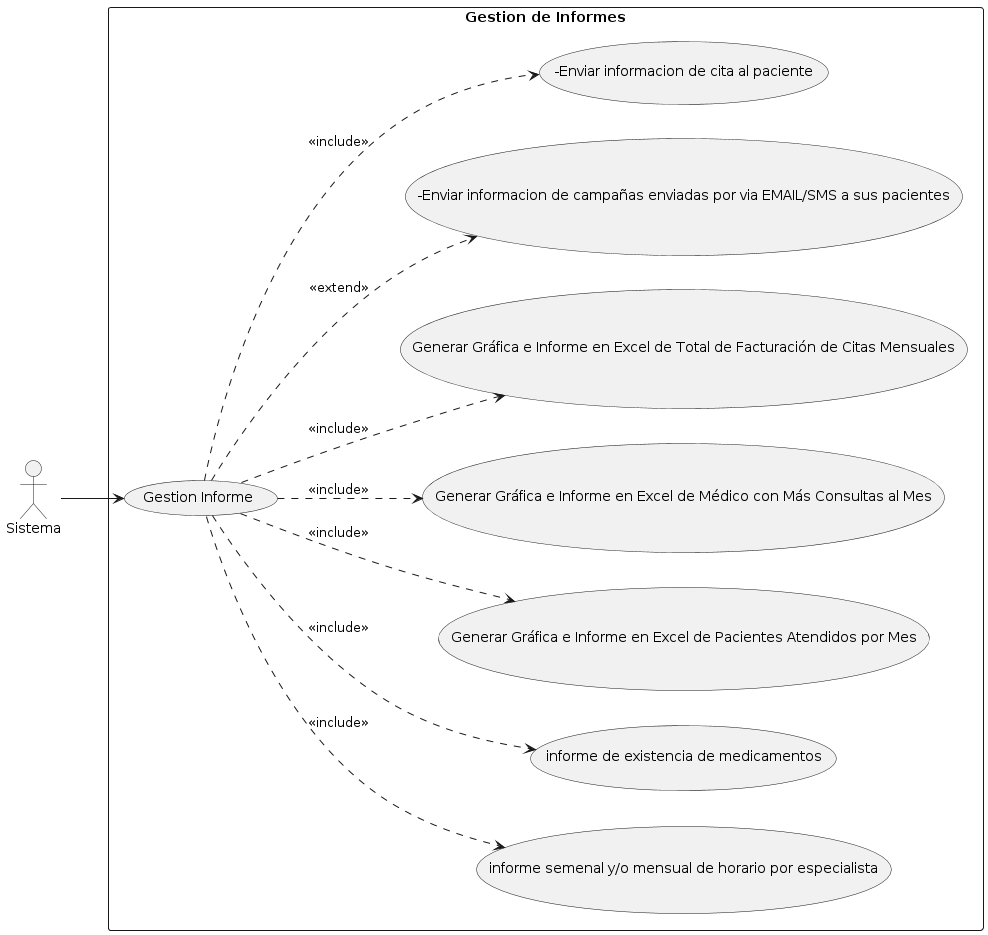

The diagram above was rendered by PlantUML. Its source (embedded in the PNG):
@startuml
left to right direction
actor Sistema as Sistema

rectangle "Gestion de Informes" {
    Sistema --> (Gestion Informe)
    (Gestion Informe) ..> (informe semenal y/o mensual de horario por especialista) : <<include>>
  (Gestion Informe) ..> (informe de existencia de medicamentos) : <<include>>
    (Gestion Informe) ..> (Generar Gráfica e Informe en Excel de Pacientes Atendidos por Mes) : <<include>>
    (Gestion Informe) ..> (Generar Gráfica e Informe en Excel de Médico con Más Consultas al Mes) : <<include>>
    (Gestion Informe) ..> (Generar Gráfica e Informe en Excel de Total de Facturación de Citas Mensuales) : <<include>>
  (Gestion Informe) ..> (-Enviar informacion de campañas enviadas por via EMAIL/SMS a sus pacientes) : <<extend>>
  (Gestion Informe) ..> (-Enviar informacion de cita al paciente) : <<include>>

}
@enduml